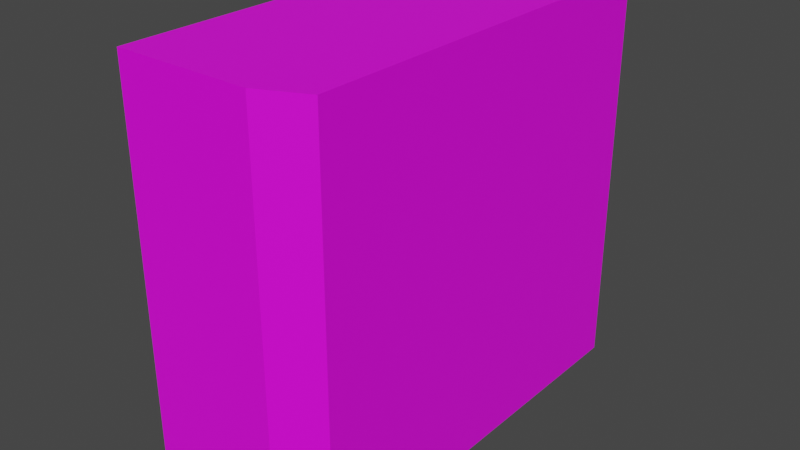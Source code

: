 # Source: Computer02.blend  (saved by Blender 4.2.66; exported with 4.5.12 LTS)
import bpy
from mathutils import Matrix  # noqa: F401  (used for matrix-valued properties, if any)

bpy.ops.wm.read_factory_settings(use_empty=True)
scene = bpy.context.scene
scene.name = 'Scene'

# ---- collections
col_collection = bpy.data.collections.new('Collection'); scene.collection.children.link(col_collection)

# ---- images (referenced by path relative to the original .blend; pixels are not part of the script)
import os
ASSET_DIR = os.environ.get("B2B_ASSET_DIR", "")  # directory of the original .blend (textures are referenced by path, not embedded)
HERE = os.path.dirname(os.path.abspath(__file__))  # packed textures are extracted next to this script under _unpacked/

def load_image(name, relpath, width, height, colorspace="sRGB"):
    """Load a texture the original file referenced (path relative to the .blend, or extracted next to this script)."""
    p = next((c for c in (os.path.join(HERE, relpath), os.path.join(ASSET_DIR, relpath)) if relpath and os.path.exists(c)), "")
    if p:
        img = bpy.data.images.load(p, check_existing=True)
        img.name = name
    else:  # same state as the original file: an image datablock whose file is absent (Cycles renders it pink)
        img = bpy.data.images.new(name, width, height)
        img.source = "FILE"
        img.filepath = "//" + (relpath or name)
    img.colorspace_settings.name = colorspace
    return img
img_computer02_a_png_001 = load_image('Computer02_a.png.001', 'Computer02_a.png', 1024, 1024, 'sRGB')

# ---- materials (node trees are filled in below, after node groups)
mat_primary = bpy.data.materials.new('Primary')
mat_primary.alpha_threshold = 0.0
mat_primary.use_transparent_shadow = False
mat_primary.roughness = 0.5
mat_primary.line_color = (0.0, 0.0, 0.0, 1.0)

# ---- material node trees
mat_primary.use_nodes = True; mat_primary.node_tree.nodes.clear()
_N = mat_primary.node_tree.nodes; _L = mat_primary.node_tree.links
n0 = _N.new('ShaderNodeOutputMaterial'); n0.name = 'Material Output'; n0.location = (300, 300)
n1 = _N.new('ShaderNodeBsdfPrincipled'); n1.name = 'Principled BSDF'; n1.location = (10, 300)
n1.distribution = 'GGX'
n1.subsurface_method = 'RANDOM_WALK_SKIN'
n1.inputs[3].default_value = 1.45
n1.inputs[27].default_value = (0.0, 0.0, 0.0, 1.0)
n1.inputs[28].default_value = 1.0
n2 = _N.new('ShaderNodeTexImage'); n2.name = 'Image Texture'; n2.location = (-280, 280)
n2.image = img_computer02_a_png_001
n2.interpolation = 'Closest'
_L.new(n1.outputs[0], n0.inputs[0])
_L.new(n2.outputs[0], n1.inputs[0])
n0.is_active_output = True

# ---- world
world_world = bpy.data.worlds.new('World'); scene.world = world_world
world_world.use_nodes = True; world_world.node_tree.nodes.clear()
_N = world_world.node_tree.nodes; _L = world_world.node_tree.links
n0 = _N.new('ShaderNodeOutputWorld'); n0.name = 'World Output'; n0.location = (300, 300)
n1 = _N.new('ShaderNodeBackground'); n1.name = 'Background'; n1.location = (10, 300)
n1.inputs[0].default_value = (0.05088, 0.05088, 0.05088, 1.0)
_L.new(n1.outputs[0], n0.inputs[0])
n0.is_active_output = True
world_world.color = (0.05088, 0.05088, 0.05088)
world_world.use_sun_shadow = False
world_world.sun_shadow_jitter_overblur = 0.0

# ---- meshes
me_cube = bpy.data.meshes.new('Cube')
me_cube.from_pydata([(0.1511, 0.405, 0.739), (0.1511, 0.405, 0.021), (0.1721, -0.365, 0.76), (0.1721, -0.365, 0.0), (-0.1511, 0.405, 0.739), (-0.1511, 0.405, 0.021), (-0.1721, -0.405, 0.76), (-0.1721, -0.405, 0.0), (0.08606, 0.405, 0.021), (0.08606, -0.405, 0.76), (0.08606, -0.405, 0.0), (0.08606, 0.405, 0.739), (0.08606, 0.405, 0.0), (-0.1721, 0.405, 0.0), (0.1721, 0.405, 0.76), (0.1721, 0.405, 0.0), (-0.1721, 0.405, 0.76), (0.08606, 0.405, 0.76), (0.08606, 0.385, 0.739), (0.08606, 0.385, 0.021), (-0.1511, 0.385, 0.021), (0.1511, 0.385, 0.739), (0.1511, 0.385, 0.021), (-0.1511, 0.385, 0.739)], [], [(17, 16, 6, 9), (10, 9, 6, 7), (7, 6, 16, 13), (12, 15, 3, 10), (15, 14, 2, 3), (5, 4, 23, 20), (1, 8, 19, 22), (13, 12, 10, 7), (3, 2, 9, 10), (14, 17, 9, 2), (5, 8, 12, 13), (1, 0, 14, 15), (4, 5, 13, 16), (0, 11, 17, 14), (8, 1, 15, 12), (11, 4, 16, 17), (19, 18, 21, 22), (20, 23, 18, 19), (8, 5, 20, 19), (4, 11, 18, 23), (11, 0, 21, 18), (0, 1, 22, 21)])
_uv = me_cube.uv_layers.new(name='UVMap')
_uv.uv.foreach_set('vector', [1.0, 0.4427, 1.0, 0.3021, 0.0, 0.3021, 0.0, 0.4427, 0.375, 0.5, 0.375, 0.9948, 0.0, 0.9948, 0.0, 0.5, 0.0, 0.3438, 0.0, 0.0, 1.0, 0.0, 1.0, 0.3438, 1.0, 0.4896, 1.0, 0.4896, 0.0, 0.4896, 0.0, 0.4896, 1.0, 0.3438, 1.0, 0.0, 0.0, 0.0, 0.0, 0.3438, 0.5, 0.9896, 0.5, 0.5, 0.5312, 0.5104, 0.5312, 0.9792, 0.9688, 0.9896, 0.875, 0.9896, 0.875, 0.9792, 0.9375, 0.9792, 1.0, 0.4896, 1.0, 0.4896, 0.0, 0.4896, 0.0, 0.4896, 0.5, 0.5, 0.5, 0.9948, 0.375, 0.9948, 0.375, 0.5, 1.0, 0.4896, 1.0, 0.4427, 0.0, 0.4427, 0.0, 0.4896, 0.5306, 0.9858, 0.8749, 0.9858, 0.8749, 0.9996, 0.5001, 0.9996, 0.9694, 0.9858, 0.9695, 0.5138, 1.0, 0.5, 0.9999, 0.9996, 0.5305, 0.5138, 0.5306, 0.9858, 0.5001, 0.9996, 0.5, 0.5, 0.9695, 0.5138, 0.875, 0.5138, 0.875, 0.5, 1.0, 0.5, 0.8749, 0.9858, 0.9694, 0.9858, 0.9999, 0.9996, 0.8749, 0.9996, 0.875, 0.5138, 0.5305, 0.5138, 0.5, 0.5, 0.875, 0.5, 0.8749, 0.9858, 0.875, 0.5138, 0.9695, 0.5138, 0.9694, 0.9858, 0.5306, 0.9858, 0.5305, 0.5138, 0.875, 0.5138, 0.8749, 0.9858, 0.875, 0.9896, 0.5, 0.9896, 0.5312, 0.9792, 0.875, 0.9792, 0.5, 0.5, 0.875, 0.5, 0.875, 0.5104, 0.5312, 0.5104, 0.875, 0.5, 0.9688, 0.5, 0.9375, 0.5104, 0.875, 0.5104, 0.9688, 0.5, 0.9688, 0.9896, 0.9375, 0.9792, 0.9375, 0.5104])
me_cube.materials.append(mat_primary)
me_cube.use_mirror_vertex_groups = False
me_cube.update()

# ---- objects
ob_computer02 = bpy.data.objects.new('Computer02', me_cube)

# ---- transforms, parenting, visibility, modifiers, constraints
ob_computer02.location = (0.0, 0.0, 0.0)
ob_computer02.lock_rotations_4d = False
ob_computer02.empty_display_type = 'ARROWS'
ob_computer02.lineart.crease_threshold = 0.0

# ---- collection membership
col_collection.objects.link(ob_computer02)

# ---- scene / render settings (as saved in the file)
scene.frame_start = 1; scene.frame_end = 250; scene.frame_set(1)
scene.render.engine = 'BLENDER_EEVEE_NEXT'
scene.cycles.sampling_pattern = 'TABULATED_SOBOL'
scene.view_settings.view_transform = 'Filmic'
bpy.context.view_layer.update()

# ---- added for rendering (the .blend has no active camera and no usable light): camera, sun
cam_auto = bpy.data.cameras.new('AutoCamera')
cam_auto.lens = 50.0
cam_auto.sensor_width = 36.0
cam_auto.clip_end = 1000.0
ob_auto_camera = bpy.data.objects.new('AutoCamera', cam_auto)
scene.collection.objects.link(ob_auto_camera)
ob_auto_camera.location = (1.07589, -1.29107, 1.24071)
ob_auto_camera.rotation_euler = (1.09748, -7.21219e-08, 0.694738)
scene.camera = ob_auto_camera
light_auto_sun = bpy.data.lights.new('AutoSun', 'SUN')
light_auto_sun.energy = 3.0
light_auto_sun.angle = 0.0523599
ob_auto_sun = bpy.data.objects.new('AutoSun', light_auto_sun)
scene.collection.objects.link(ob_auto_sun)
ob_auto_sun.rotation_euler = (0.872665, 0.174533, 0.523599)
bpy.context.view_layer.update()
